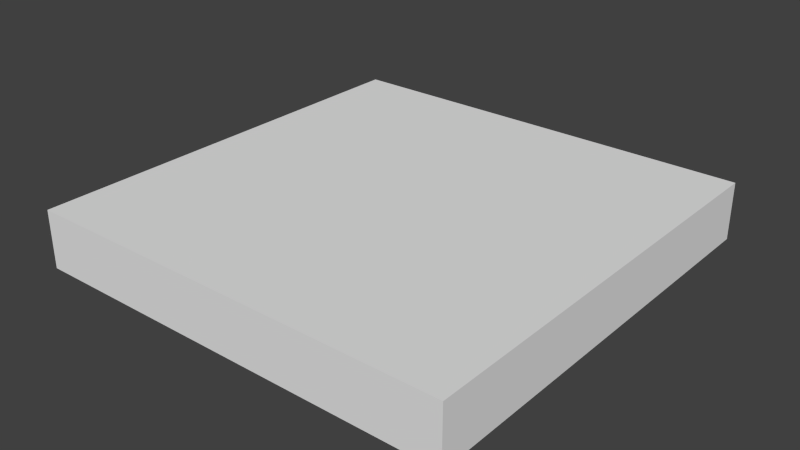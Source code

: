 # Source: plate-type-moved.blend  (saved by Blender 2.76.0; exported with 4.5.12 LTS)
import bpy
from mathutils import Matrix  # noqa: F401  (used for matrix-valued properties, if any)

bpy.ops.wm.read_factory_settings(use_empty=True)
scene = bpy.context.scene
scene.name = 'Scene'

# ---- collections
col_collection_1 = bpy.data.collections.new('Collection 1'); scene.collection.children.link(col_collection_1)

# ---- world
world_world = bpy.data.worlds.new('World'); scene.world = world_world
world_world.color = (0.05088, 0.05088, 0.05088)
world_world.use_sun_shadow = False
world_world.sun_shadow_jitter_overblur = 0.0
world_world.cycles.sampling_method = 'MANUAL'
world_world.cycles.sample_map_resolution = 256

# ---- meshes
me_cube_014 = bpy.data.meshes.new('Cube.014')
me_cube_014.from_pydata([(0.75, 0.75, 0.2), (0.75, -0.75, 0.2), (-0.75, -0.75, 0.2), (-0.75, 0.75, 0.2), (0.75, 0.75, 0.4), (-0.75, 0.75, 0.4), (-0.75, -0.75, 0.4), (0.75, -0.75, 0.4)], [], [(0, 1, 2, 3), (4, 5, 6, 7), (0, 4, 7, 1), (1, 7, 6, 2), (2, 6, 5, 3), (4, 0, 3, 5)])
_uv = me_cube_014.uv_layers.new(name='UVMap')
_uv.uv.foreach_set('vector', [0.0009766, 0.0009766, 0.06738, 0.0009766, 0.06738, 0.06738, 0.0009766, 0.06738, 0.0009766, 0.0009766, 0.06738, 0.0009766, 0.06738, 0.06738, 0.0009766, 0.06738, 0.0009766, 0.0009766, 0.06738, 0.0009766, 0.06738, 0.06738, 0.0009766, 0.06738, 0.0009766, 0.0009766, 0.06738, 0.0009766, 0.06738, 0.06738, 0.0009766, 0.06738, 0.0009766, 0.0009766, 0.06738, 0.0009766, 0.06738, 0.06738, 0.0009766, 0.06738, 0.0009766, 0.0009766, 0.06738, 0.0009766, 0.06738, 0.06738, 0.0009766, 0.06738])
me_cube_014.use_remesh_preserve_volume = False
me_cube_014.use_remesh_preserve_attributes = False
me_cube_014.use_mirror_vertex_groups = False
me_cube_014.update()
me_cube_014.normals_split_custom_set([tuple(v) for v in zip(*[iter([0.0, 1.589e-07, -1.0, 0.0, 1.589e-07, -1.0, 0.0, 1.589e-07, -1.0, 0.0, 1.589e-07, -1.0, -5.312e-09, -1.589e-07, 1.0, -5.312e-09, -1.589e-07, 1.0, -5.312e-09, -1.589e-07, 1.0, -5.312e-09, -1.589e-07, 1.0, 1.0, -3.478e-07, 2.534e-06, 1.0, -3.478e-07, 2.534e-06, 1.0, -3.478e-07, 2.534e-06, 1.0, -3.478e-07, 2.534e-06, -3.378e-07, -1.0, 2.782e-06, -3.378e-07, -1.0, 2.782e-06, -3.378e-07, -1.0, 2.782e-06, -3.378e-07, -1.0, 2.782e-06, -1.0, 0.0, 0.0, -1.0, 0.0, 0.0, -1.0, 0.0, 0.0, -1.0, 0.0, 0.0, 3.378e-07, 1.0, 2.782e-06, 3.378e-07, 1.0, 2.782e-06, 3.378e-07, 1.0, 2.782e-06, 3.378e-07, 1.0, 2.782e-06])] * 3)])

# ---- objects
ob_cube_014 = bpy.data.objects.new('Cube.014', me_cube_014)

# ---- transforms, parenting, visibility, modifiers, constraints
ob_cube_014.location = (0.0, 0.0, 0.0)
ob_cube_014.lineart.crease_threshold = 0.0

# ---- collection membership
col_collection_1.objects.link(ob_cube_014)

# ---- scene / render settings (as saved in the file)
scene.frame_start = 1; scene.frame_end = 250; scene.frame_set(1)
scene.render.engine = 'BLENDER_EEVEE_NEXT'
scene.render.resolution_percentage = 50
scene.render.dither_intensity = 0.0
scene.cycles.use_denoising = False
scene.cycles.samples = 10
scene.cycles.sampling_pattern = 'TABULATED_SOBOL'
scene.cycles.light_sampling_threshold = 0.0
scene.cycles.use_adaptive_sampling = False
scene.cycles.use_light_tree = False
scene.cycles.blur_glossy = 0.0
scene.cycles.pixel_filter_type = 'GAUSSIAN'
scene.cycles.sample_clamp_indirect = 0.0
scene.view_settings.view_transform = 'Standard'
bpy.context.view_layer.update()

# ---- added for rendering (the .blend has no active camera and no usable light): camera, sun
cam_auto = bpy.data.cameras.new('AutoCamera')
cam_auto.lens = 50.0
cam_auto.sensor_width = 36.0
cam_auto.clip_end = 1000.0
ob_auto_camera = bpy.data.objects.new('AutoCamera', cam_auto)
scene.collection.objects.link(ob_auto_camera)
ob_auto_camera.location = (1.9714, -2.36568, 1.87712)
ob_auto_camera.rotation_euler = (1.09748, -7.21219e-08, 0.694738)
scene.camera = ob_auto_camera
light_auto_sun = bpy.data.lights.new('AutoSun', 'SUN')
light_auto_sun.energy = 3.0
light_auto_sun.angle = 0.0523599
ob_auto_sun = bpy.data.objects.new('AutoSun', light_auto_sun)
scene.collection.objects.link(ob_auto_sun)
ob_auto_sun.rotation_euler = (0.872665, 0.174533, 0.523599)
bpy.context.view_layer.update()
